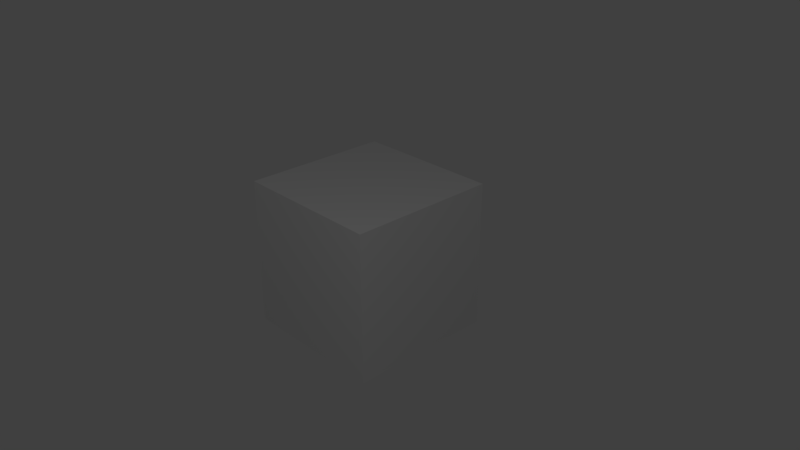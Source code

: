 # Source: test.blend  (saved by Blender 2.79.6; exported with 4.5.12 LTS)
import bpy
from mathutils import Matrix  # noqa: F401  (used for matrix-valued properties, if any)

bpy.ops.wm.read_factory_settings(use_empty=True)
scene = bpy.context.scene
scene.name = 'Scene'

# ---- collections
col_collection_1 = bpy.data.collections.new('Collection 1'); scene.collection.children.link(col_collection_1)

# ---- materials (node trees are filled in below, after node groups)
mat_material = bpy.data.materials.new('Material')
mat_material.alpha_threshold = 0.0
mat_material.roughness = 0.5
mat_material.line_color = (0.0, 0.0, 0.0, 1.0)

# ---- material node trees

# ---- world
world_world = bpy.data.worlds.new('World'); scene.world = world_world
world_world.color = (0.05088, 0.05088, 0.05088)
world_world.use_sun_shadow = False
world_world.sun_shadow_jitter_overblur = 0.0

# ---- cameras
cam_camera = bpy.data.cameras.new('Camera')
cam_camera.clip_end = 100.0
cam_camera.lens = 35.0
cam_camera.sensor_width = 32.0
cam_camera.sensor_height = 18.0
cam_camera.ortho_scale = 7.314
cam_camera.dof.focus_distance = 0.0
cam_camera.dof.aperture_fstop = 128.0

# ---- lights
light_lamp = bpy.data.lights.new('Lamp', 'POINT')
light_lamp.transmission_factor = 0.0
light_lamp.cutoff_distance = 30.0
light_lamp.energy = 100.0
light_lamp.shadow_buffer_clip_start = 1.001
light_lamp.shadow_soft_size = 0.1
light_lamp.shadow_maximum_resolution = 0.006
light_lamp.use_absolute_resolution = True

# ---- meshes
me_cube = bpy.data.meshes.new('Cube')
me_cube.from_pydata([(1.0, 1.0, -1.0), (1.0, -1.0, -1.0), (-1.0, -1.0, -1.0), (-1.0, 1.0, -1.0), (1.0, 1.0, 1.0), (1.0, -1.0, 1.0), (-1.0, -1.0, 1.0), (-1.0, 1.0, 1.0)], [], [(0, 1, 2, 3), (4, 7, 6, 5), (0, 4, 5, 1), (1, 5, 6, 2), (2, 6, 7, 3), (4, 0, 3, 7)])
me_cube.materials.append(mat_material)
me_cube.use_remesh_preserve_volume = False
me_cube.use_remesh_preserve_attributes = False
me_cube.use_mirror_vertex_groups = False
me_cube.update()

# ---- objects
ob_cube = bpy.data.objects.new('Cube', me_cube)
ob_lamp = bpy.data.objects.new('Lamp', light_lamp)
ob_camera = bpy.data.objects.new('Camera', cam_camera)

# ---- transforms, parenting, visibility, modifiers, constraints
ob_cube.location = (0.0, 0.0, 0.0)
ob_cube.lock_rotations_4d = False
ob_cube.empty_display_type = 'ARROWS'
ob_cube.lineart.crease_threshold = 0.0
ob_lamp.location = (4.076, -3.844, 5.904)
ob_lamp.rotation_euler = (0.6503, 0.05522, 1.866)
ob_lamp.lock_rotations_4d = False
ob_lamp.empty_display_type = 'ARROWS'
ob_lamp.color = (0.0, 0.0, 0.0, 0.0)
ob_lamp.lineart.crease_threshold = 0.0
ob_camera.location = (7.481, -6.508, 5.344)
ob_camera.rotation_euler = (1.109, 0.0, 0.8149)
ob_camera.lock_rotations_4d = False
ob_camera.empty_display_type = 'ARROWS'
ob_camera.color = (0.0, 0.0, 0.0, 0.0)
ob_camera.display_type = 'WIRE'
ob_camera.lineart.crease_threshold = 0.0

# ---- collection membership
col_collection_1.objects.link(ob_cube)
col_collection_1.objects.link(ob_lamp)
col_collection_1.objects.link(ob_camera)

# ---- scene / render settings (as saved in the file)
scene.camera = ob_camera
scene.frame_start = 1; scene.frame_end = 250; scene.frame_set(1)
scene.render.engine = 'BLENDER_EEVEE_NEXT'
scene.render.resolution_percentage = 50
scene.render.dither_intensity = 0.0
scene.cycles.use_denoising = False
scene.cycles.samples = 128
scene.cycles.sampling_pattern = 'TABULATED_SOBOL'
scene.cycles.use_adaptive_sampling = False
scene.cycles.use_light_tree = False
scene.view_settings.view_transform = 'Standard'
bpy.context.view_layer.update()
